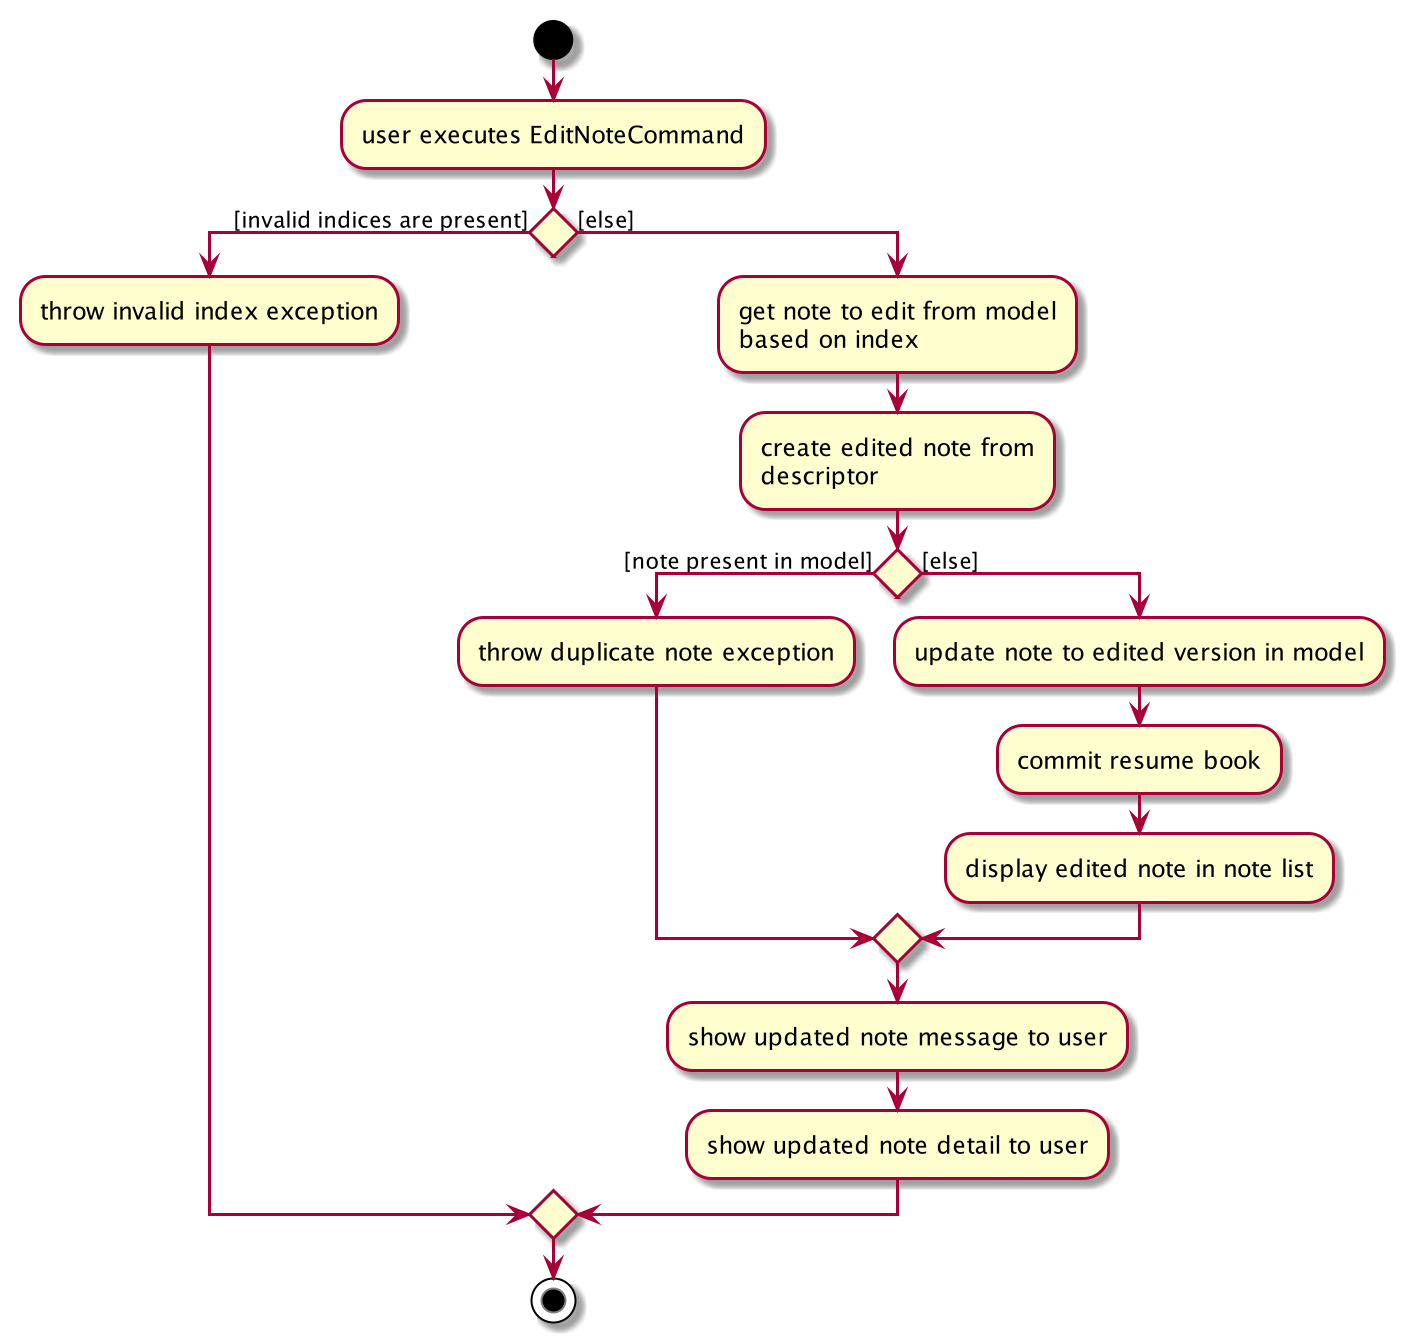

The diagram above was rendered by PlantUML. Its source (embedded in the PNG):
@startuml
start
:user executes EditNoteCommand;

if () then ([invalid indices are present])
    :throw invalid index exception;
else ([else])
    :get note to edit from model
    based on index;
    :create edited note from
    descriptor;
    if () then ([note present in model])
        :throw duplicate note exception;
    else ([else])
        :update note to edited version in model;
        :commit resume book;
        :display edited note in note list;
    endif
    :show updated note message to user;
    :show updated note detail to user;
endif
stop
@enduml